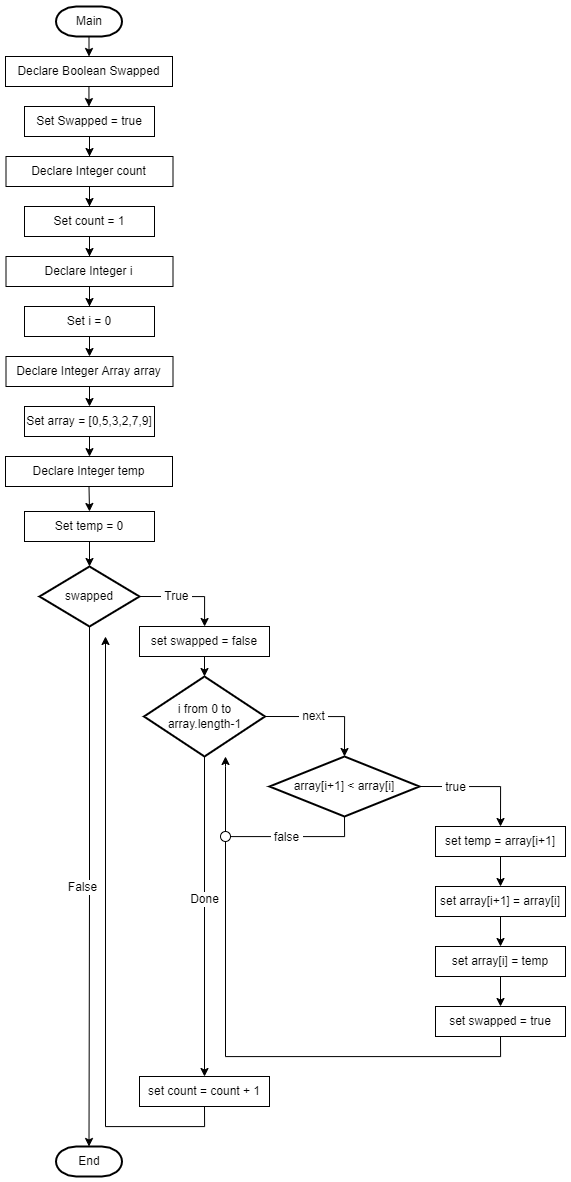

The diagram above was exported from draw.io. Its source (the exported page's mxGraphModel, read from the mxfile embedded in the PNG):
<mxGraphModel dx="1887" dy="995" grid="1" gridSize="10" guides="1" tooltips="1" connect="1" arrows="1" fold="1" page="1" pageScale="1" pageWidth="1169" pageHeight="1654" math="0" shadow="0">
  <root>
    <mxCell id="WIyWlLk6GJQsqaUBKTNV-0" />
    <mxCell id="WIyWlLk6GJQsqaUBKTNV-1" parent="WIyWlLk6GJQsqaUBKTNV-0" />
    <mxCell id="YByO2JAX8Q2tn40qFTJc-0" value="Main" style="strokeWidth=2;html=1;shape=mxgraph.flowchart.terminator;whiteSpace=wrap;" vertex="1" parent="WIyWlLk6GJQsqaUBKTNV-1">
      <mxGeometry x="355.5" y="242" width="66" height="30" as="geometry" />
    </mxCell>
    <mxCell id="YByO2JAX8Q2tn40qFTJc-5" value="" style="edgeStyle=orthogonalEdgeStyle;rounded=0;orthogonalLoop=1;jettySize=auto;html=1;" edge="1" parent="WIyWlLk6GJQsqaUBKTNV-1" source="YByO2JAX8Q2tn40qFTJc-1" target="YByO2JAX8Q2tn40qFTJc-3">
      <mxGeometry relative="1" as="geometry" />
    </mxCell>
    <mxCell id="YByO2JAX8Q2tn40qFTJc-1" value="Declare Boolean Swapped" style="rounded=0;whiteSpace=wrap;html=1;" vertex="1" parent="WIyWlLk6GJQsqaUBKTNV-1">
      <mxGeometry x="305" y="292" width="167" height="30" as="geometry" />
    </mxCell>
    <mxCell id="YByO2JAX8Q2tn40qFTJc-2" value="" style="endArrow=classic;html=1;rounded=0;exitX=0.5;exitY=1;exitDx=0;exitDy=0;exitPerimeter=0;entryX=0.5;entryY=0;entryDx=0;entryDy=0;" edge="1" parent="WIyWlLk6GJQsqaUBKTNV-1" source="YByO2JAX8Q2tn40qFTJc-0" target="YByO2JAX8Q2tn40qFTJc-1">
      <mxGeometry width="50" height="50" relative="1" as="geometry">
        <mxPoint x="515.5" y="512" as="sourcePoint" />
        <mxPoint x="565.5" y="462" as="targetPoint" />
      </mxGeometry>
    </mxCell>
    <mxCell id="YByO2JAX8Q2tn40qFTJc-8" value="" style="edgeStyle=orthogonalEdgeStyle;rounded=0;orthogonalLoop=1;jettySize=auto;html=1;" edge="1" parent="WIyWlLk6GJQsqaUBKTNV-1" source="YByO2JAX8Q2tn40qFTJc-3" target="YByO2JAX8Q2tn40qFTJc-6">
      <mxGeometry relative="1" as="geometry" />
    </mxCell>
    <mxCell id="YByO2JAX8Q2tn40qFTJc-3" value="Set Swapped = true" style="rounded=0;whiteSpace=wrap;html=1;" vertex="1" parent="WIyWlLk6GJQsqaUBKTNV-1">
      <mxGeometry x="324" y="342" width="130" height="30" as="geometry" />
    </mxCell>
    <mxCell id="YByO2JAX8Q2tn40qFTJc-10" value="" style="edgeStyle=orthogonalEdgeStyle;rounded=0;orthogonalLoop=1;jettySize=auto;html=1;" edge="1" parent="WIyWlLk6GJQsqaUBKTNV-1" source="YByO2JAX8Q2tn40qFTJc-6" target="YByO2JAX8Q2tn40qFTJc-9">
      <mxGeometry relative="1" as="geometry" />
    </mxCell>
    <mxCell id="YByO2JAX8Q2tn40qFTJc-6" value="Declare Integer count" style="rounded=0;whiteSpace=wrap;html=1;" vertex="1" parent="WIyWlLk6GJQsqaUBKTNV-1">
      <mxGeometry x="305.5" y="392" width="167" height="30" as="geometry" />
    </mxCell>
    <mxCell id="YByO2JAX8Q2tn40qFTJc-17" style="edgeStyle=orthogonalEdgeStyle;rounded=0;orthogonalLoop=1;jettySize=auto;html=1;" edge="1" parent="WIyWlLk6GJQsqaUBKTNV-1" source="YByO2JAX8Q2tn40qFTJc-9" target="YByO2JAX8Q2tn40qFTJc-13">
      <mxGeometry relative="1" as="geometry" />
    </mxCell>
    <mxCell id="YByO2JAX8Q2tn40qFTJc-9" value="Set count = 1" style="rounded=0;whiteSpace=wrap;html=1;" vertex="1" parent="WIyWlLk6GJQsqaUBKTNV-1">
      <mxGeometry x="324" y="442" width="130" height="30" as="geometry" />
    </mxCell>
    <mxCell id="YByO2JAX8Q2tn40qFTJc-12" value="" style="edgeStyle=orthogonalEdgeStyle;rounded=0;orthogonalLoop=1;jettySize=auto;html=1;" edge="1" parent="WIyWlLk6GJQsqaUBKTNV-1" source="YByO2JAX8Q2tn40qFTJc-13" target="YByO2JAX8Q2tn40qFTJc-14">
      <mxGeometry relative="1" as="geometry" />
    </mxCell>
    <mxCell id="YByO2JAX8Q2tn40qFTJc-13" value="Declare Integer i" style="rounded=0;whiteSpace=wrap;html=1;" vertex="1" parent="WIyWlLk6GJQsqaUBKTNV-1">
      <mxGeometry x="305.5" y="492" width="167" height="30" as="geometry" />
    </mxCell>
    <mxCell id="YByO2JAX8Q2tn40qFTJc-19" style="edgeStyle=orthogonalEdgeStyle;rounded=0;orthogonalLoop=1;jettySize=auto;html=1;exitX=0.5;exitY=1;exitDx=0;exitDy=0;entryX=0.5;entryY=0;entryDx=0;entryDy=0;" edge="1" parent="WIyWlLk6GJQsqaUBKTNV-1" source="YByO2JAX8Q2tn40qFTJc-14" target="YByO2JAX8Q2tn40qFTJc-18">
      <mxGeometry relative="1" as="geometry" />
    </mxCell>
    <mxCell id="YByO2JAX8Q2tn40qFTJc-14" value="Set i = 0" style="rounded=0;whiteSpace=wrap;html=1;" vertex="1" parent="WIyWlLk6GJQsqaUBKTNV-1">
      <mxGeometry x="324" y="542" width="130" height="30" as="geometry" />
    </mxCell>
    <mxCell id="YByO2JAX8Q2tn40qFTJc-21" style="edgeStyle=orthogonalEdgeStyle;rounded=0;orthogonalLoop=1;jettySize=auto;html=1;exitX=0.5;exitY=1;exitDx=0;exitDy=0;entryX=0.5;entryY=0;entryDx=0;entryDy=0;" edge="1" parent="WIyWlLk6GJQsqaUBKTNV-1" source="YByO2JAX8Q2tn40qFTJc-18" target="YByO2JAX8Q2tn40qFTJc-20">
      <mxGeometry relative="1" as="geometry" />
    </mxCell>
    <mxCell id="YByO2JAX8Q2tn40qFTJc-18" value="Declare Integer Array array" style="rounded=0;whiteSpace=wrap;html=1;" vertex="1" parent="WIyWlLk6GJQsqaUBKTNV-1">
      <mxGeometry x="305.5" y="592" width="167" height="30" as="geometry" />
    </mxCell>
    <mxCell id="YByO2JAX8Q2tn40qFTJc-23" style="edgeStyle=orthogonalEdgeStyle;rounded=0;orthogonalLoop=1;jettySize=auto;html=1;exitX=0.5;exitY=1;exitDx=0;exitDy=0;" edge="1" parent="WIyWlLk6GJQsqaUBKTNV-1" source="YByO2JAX8Q2tn40qFTJc-20" target="YByO2JAX8Q2tn40qFTJc-22">
      <mxGeometry relative="1" as="geometry" />
    </mxCell>
    <mxCell id="YByO2JAX8Q2tn40qFTJc-20" value="Set array = [0,5,3,2,7,9]" style="rounded=0;whiteSpace=wrap;html=1;" vertex="1" parent="WIyWlLk6GJQsqaUBKTNV-1">
      <mxGeometry x="324" y="642" width="130" height="30" as="geometry" />
    </mxCell>
    <mxCell id="YByO2JAX8Q2tn40qFTJc-25" style="edgeStyle=orthogonalEdgeStyle;rounded=0;orthogonalLoop=1;jettySize=auto;html=1;exitX=0.5;exitY=1;exitDx=0;exitDy=0;entryX=0.5;entryY=0;entryDx=0;entryDy=0;" edge="1" parent="WIyWlLk6GJQsqaUBKTNV-1" source="YByO2JAX8Q2tn40qFTJc-22" target="YByO2JAX8Q2tn40qFTJc-24">
      <mxGeometry relative="1" as="geometry" />
    </mxCell>
    <mxCell id="YByO2JAX8Q2tn40qFTJc-22" value="Declare Integer temp" style="rounded=0;whiteSpace=wrap;html=1;" vertex="1" parent="WIyWlLk6GJQsqaUBKTNV-1">
      <mxGeometry x="305" y="692" width="167" height="30" as="geometry" />
    </mxCell>
    <mxCell id="YByO2JAX8Q2tn40qFTJc-27" style="edgeStyle=orthogonalEdgeStyle;rounded=0;orthogonalLoop=1;jettySize=auto;html=1;exitX=0.5;exitY=1;exitDx=0;exitDy=0;entryX=0.5;entryY=0;entryDx=0;entryDy=0;entryPerimeter=0;" edge="1" parent="WIyWlLk6GJQsqaUBKTNV-1" source="YByO2JAX8Q2tn40qFTJc-24" target="YByO2JAX8Q2tn40qFTJc-26">
      <mxGeometry relative="1" as="geometry" />
    </mxCell>
    <mxCell id="YByO2JAX8Q2tn40qFTJc-24" value="Set temp = 0" style="rounded=0;whiteSpace=wrap;html=1;" vertex="1" parent="WIyWlLk6GJQsqaUBKTNV-1">
      <mxGeometry x="324" y="747" width="130" height="30" as="geometry" />
    </mxCell>
    <mxCell id="YByO2JAX8Q2tn40qFTJc-30" style="edgeStyle=orthogonalEdgeStyle;rounded=0;orthogonalLoop=1;jettySize=auto;html=1;exitX=1;exitY=0.5;exitDx=0;exitDy=0;exitPerimeter=0;" edge="1" parent="WIyWlLk6GJQsqaUBKTNV-1" source="YByO2JAX8Q2tn40qFTJc-26" target="YByO2JAX8Q2tn40qFTJc-29">
      <mxGeometry relative="1" as="geometry" />
    </mxCell>
    <mxCell id="YByO2JAX8Q2tn40qFTJc-31" value="&amp;nbsp;True&amp;nbsp;" style="edgeLabel;html=1;align=center;verticalAlign=middle;resizable=0;points=[];" vertex="1" connectable="0" parent="YByO2JAX8Q2tn40qFTJc-30">
      <mxGeometry x="-0.2383" y="1" relative="1" as="geometry">
        <mxPoint as="offset" />
      </mxGeometry>
    </mxCell>
    <mxCell id="YByO2JAX8Q2tn40qFTJc-64" style="edgeStyle=orthogonalEdgeStyle;rounded=0;orthogonalLoop=1;jettySize=auto;html=1;exitX=0.5;exitY=1;exitDx=0;exitDy=0;exitPerimeter=0;entryX=0.5;entryY=0;entryDx=0;entryDy=0;entryPerimeter=0;endArrow=classic;endFill=1;" edge="1" parent="WIyWlLk6GJQsqaUBKTNV-1" source="YByO2JAX8Q2tn40qFTJc-26" target="YByO2JAX8Q2tn40qFTJc-63">
      <mxGeometry relative="1" as="geometry" />
    </mxCell>
    <mxCell id="YByO2JAX8Q2tn40qFTJc-65" value="False" style="edgeLabel;html=1;align=center;verticalAlign=middle;resizable=0;points=[];" vertex="1" connectable="0" parent="YByO2JAX8Q2tn40qFTJc-64">
      <mxGeometry x="-0.0518" relative="1" as="geometry">
        <mxPoint x="-8" y="13" as="offset" />
      </mxGeometry>
    </mxCell>
    <mxCell id="YByO2JAX8Q2tn40qFTJc-26" value="swapped" style="strokeWidth=2;html=1;shape=mxgraph.flowchart.decision;whiteSpace=wrap;" vertex="1" parent="WIyWlLk6GJQsqaUBKTNV-1">
      <mxGeometry x="339" y="802" width="100" height="60" as="geometry" />
    </mxCell>
    <mxCell id="YByO2JAX8Q2tn40qFTJc-35" style="edgeStyle=orthogonalEdgeStyle;rounded=0;orthogonalLoop=1;jettySize=auto;html=1;exitX=0.5;exitY=1;exitDx=0;exitDy=0;entryX=0.5;entryY=0;entryDx=0;entryDy=0;entryPerimeter=0;" edge="1" parent="WIyWlLk6GJQsqaUBKTNV-1" source="YByO2JAX8Q2tn40qFTJc-29" target="YByO2JAX8Q2tn40qFTJc-34">
      <mxGeometry relative="1" as="geometry" />
    </mxCell>
    <mxCell id="YByO2JAX8Q2tn40qFTJc-29" value="set swapped = false" style="rounded=0;whiteSpace=wrap;html=1;" vertex="1" parent="WIyWlLk6GJQsqaUBKTNV-1">
      <mxGeometry x="439" y="862" width="130" height="30" as="geometry" />
    </mxCell>
    <mxCell id="YByO2JAX8Q2tn40qFTJc-37" style="edgeStyle=orthogonalEdgeStyle;rounded=0;orthogonalLoop=1;jettySize=auto;html=1;exitX=1;exitY=0.5;exitDx=0;exitDy=0;exitPerimeter=0;entryX=0.5;entryY=0;entryDx=0;entryDy=0;entryPerimeter=0;" edge="1" parent="WIyWlLk6GJQsqaUBKTNV-1" source="YByO2JAX8Q2tn40qFTJc-34" target="YByO2JAX8Q2tn40qFTJc-36">
      <mxGeometry relative="1" as="geometry" />
    </mxCell>
    <mxCell id="YByO2JAX8Q2tn40qFTJc-40" value="&amp;nbsp;next&amp;nbsp;" style="edgeLabel;html=1;align=center;verticalAlign=middle;resizable=0;points=[];" vertex="1" connectable="0" parent="YByO2JAX8Q2tn40qFTJc-37">
      <mxGeometry x="-0.2004" y="1" relative="1" as="geometry">
        <mxPoint as="offset" />
      </mxGeometry>
    </mxCell>
    <mxCell id="YByO2JAX8Q2tn40qFTJc-60" style="edgeStyle=orthogonalEdgeStyle;rounded=0;orthogonalLoop=1;jettySize=auto;html=1;exitX=0.5;exitY=1;exitDx=0;exitDy=0;exitPerimeter=0;entryX=0.5;entryY=0;entryDx=0;entryDy=0;endArrow=classic;endFill=1;" edge="1" parent="WIyWlLk6GJQsqaUBKTNV-1" source="YByO2JAX8Q2tn40qFTJc-34" target="YByO2JAX8Q2tn40qFTJc-58">
      <mxGeometry relative="1" as="geometry" />
    </mxCell>
    <mxCell id="YByO2JAX8Q2tn40qFTJc-62" value="&amp;nbsp;Done&amp;nbsp;" style="edgeLabel;html=1;align=center;verticalAlign=middle;resizable=0;points=[];" vertex="1" connectable="0" parent="YByO2JAX8Q2tn40qFTJc-60">
      <mxGeometry x="-0.1184" y="-1" relative="1" as="geometry">
        <mxPoint as="offset" />
      </mxGeometry>
    </mxCell>
    <mxCell id="YByO2JAX8Q2tn40qFTJc-34" value="i from 0 to array.length-1" style="strokeWidth=2;html=1;shape=mxgraph.flowchart.decision;whiteSpace=wrap;" vertex="1" parent="WIyWlLk6GJQsqaUBKTNV-1">
      <mxGeometry x="443.5" y="912" width="121" height="80" as="geometry" />
    </mxCell>
    <mxCell id="YByO2JAX8Q2tn40qFTJc-42" style="edgeStyle=orthogonalEdgeStyle;rounded=0;orthogonalLoop=1;jettySize=auto;html=1;exitX=0.5;exitY=1;exitDx=0;exitDy=0;exitPerimeter=0;" edge="1" parent="WIyWlLk6GJQsqaUBKTNV-1" source="YByO2JAX8Q2tn40qFTJc-36">
      <mxGeometry relative="1" as="geometry">
        <mxPoint x="525" y="992" as="targetPoint" />
        <Array as="points">
          <mxPoint x="644" y="1072" />
          <mxPoint x="525" y="1072" />
          <mxPoint x="525" y="1002" />
        </Array>
      </mxGeometry>
    </mxCell>
    <mxCell id="YByO2JAX8Q2tn40qFTJc-53" value="&amp;nbsp;false&amp;nbsp;" style="edgeLabel;html=1;align=center;verticalAlign=middle;resizable=0;points=[];" vertex="1" connectable="0" parent="YByO2JAX8Q2tn40qFTJc-42">
      <mxGeometry x="-0.4089" relative="1" as="geometry">
        <mxPoint x="-14" as="offset" />
      </mxGeometry>
    </mxCell>
    <mxCell id="YByO2JAX8Q2tn40qFTJc-44" style="edgeStyle=orthogonalEdgeStyle;rounded=0;orthogonalLoop=1;jettySize=auto;html=1;exitX=1;exitY=0.5;exitDx=0;exitDy=0;exitPerimeter=0;entryX=0.5;entryY=0;entryDx=0;entryDy=0;" edge="1" parent="WIyWlLk6GJQsqaUBKTNV-1" source="YByO2JAX8Q2tn40qFTJc-36" target="YByO2JAX8Q2tn40qFTJc-43">
      <mxGeometry relative="1" as="geometry" />
    </mxCell>
    <mxCell id="YByO2JAX8Q2tn40qFTJc-45" value="&amp;nbsp;true&amp;nbsp;" style="edgeLabel;html=1;align=center;verticalAlign=middle;resizable=0;points=[];" vertex="1" connectable="0" parent="YByO2JAX8Q2tn40qFTJc-44">
      <mxGeometry x="-0.0308" y="3" relative="1" as="geometry">
        <mxPoint x="-23" y="3" as="offset" />
      </mxGeometry>
    </mxCell>
    <mxCell id="YByO2JAX8Q2tn40qFTJc-36" value="array[i+1] &amp;lt; array[i]" style="strokeWidth=2;html=1;shape=mxgraph.flowchart.decision;whiteSpace=wrap;" vertex="1" parent="WIyWlLk6GJQsqaUBKTNV-1">
      <mxGeometry x="569" y="992" width="150" height="60" as="geometry" />
    </mxCell>
    <mxCell id="YByO2JAX8Q2tn40qFTJc-48" style="edgeStyle=orthogonalEdgeStyle;rounded=0;orthogonalLoop=1;jettySize=auto;html=1;exitX=0.5;exitY=1;exitDx=0;exitDy=0;entryX=0.5;entryY=0;entryDx=0;entryDy=0;" edge="1" parent="WIyWlLk6GJQsqaUBKTNV-1" source="YByO2JAX8Q2tn40qFTJc-43" target="YByO2JAX8Q2tn40qFTJc-47">
      <mxGeometry relative="1" as="geometry" />
    </mxCell>
    <mxCell id="YByO2JAX8Q2tn40qFTJc-43" value="set temp = array[i+1]" style="rounded=0;whiteSpace=wrap;html=1;" vertex="1" parent="WIyWlLk6GJQsqaUBKTNV-1">
      <mxGeometry x="735" y="1062" width="130" height="30" as="geometry" />
    </mxCell>
    <mxCell id="YByO2JAX8Q2tn40qFTJc-50" style="edgeStyle=orthogonalEdgeStyle;rounded=0;orthogonalLoop=1;jettySize=auto;html=1;exitX=0.5;exitY=1;exitDx=0;exitDy=0;entryX=0.5;entryY=0;entryDx=0;entryDy=0;" edge="1" parent="WIyWlLk6GJQsqaUBKTNV-1" source="YByO2JAX8Q2tn40qFTJc-47" target="YByO2JAX8Q2tn40qFTJc-49">
      <mxGeometry relative="1" as="geometry" />
    </mxCell>
    <mxCell id="YByO2JAX8Q2tn40qFTJc-47" value="set array[i+1] = array[i]" style="rounded=0;whiteSpace=wrap;html=1;" vertex="1" parent="WIyWlLk6GJQsqaUBKTNV-1">
      <mxGeometry x="735" y="1122" width="130" height="30" as="geometry" />
    </mxCell>
    <mxCell id="YByO2JAX8Q2tn40qFTJc-52" style="edgeStyle=orthogonalEdgeStyle;rounded=0;orthogonalLoop=1;jettySize=auto;html=1;exitX=0.5;exitY=1;exitDx=0;exitDy=0;entryX=0.5;entryY=0;entryDx=0;entryDy=0;" edge="1" parent="WIyWlLk6GJQsqaUBKTNV-1" source="YByO2JAX8Q2tn40qFTJc-49" target="YByO2JAX8Q2tn40qFTJc-51">
      <mxGeometry relative="1" as="geometry" />
    </mxCell>
    <mxCell id="YByO2JAX8Q2tn40qFTJc-49" value="set array[i] = temp" style="rounded=0;whiteSpace=wrap;html=1;" vertex="1" parent="WIyWlLk6GJQsqaUBKTNV-1">
      <mxGeometry x="735" y="1182" width="130" height="30" as="geometry" />
    </mxCell>
    <mxCell id="YByO2JAX8Q2tn40qFTJc-54" style="edgeStyle=orthogonalEdgeStyle;rounded=0;orthogonalLoop=1;jettySize=auto;html=1;exitX=0.5;exitY=1;exitDx=0;exitDy=0;endArrow=none;endFill=0;startArrow=none;" edge="1" parent="WIyWlLk6GJQsqaUBKTNV-1" source="YByO2JAX8Q2tn40qFTJc-55">
      <mxGeometry relative="1" as="geometry">
        <mxPoint x="525" y="1071.9999999999998" as="targetPoint" />
      </mxGeometry>
    </mxCell>
    <mxCell id="YByO2JAX8Q2tn40qFTJc-51" value="set swapped = true" style="rounded=0;whiteSpace=wrap;html=1;" vertex="1" parent="WIyWlLk6GJQsqaUBKTNV-1">
      <mxGeometry x="735" y="1242" width="130" height="30" as="geometry" />
    </mxCell>
    <mxCell id="YByO2JAX8Q2tn40qFTJc-55" value="" style="ellipse;whiteSpace=wrap;html=1;aspect=fixed;" vertex="1" parent="WIyWlLk6GJQsqaUBKTNV-1">
      <mxGeometry x="520" y="1067" width="10" height="10" as="geometry" />
    </mxCell>
    <mxCell id="YByO2JAX8Q2tn40qFTJc-56" value="" style="edgeStyle=orthogonalEdgeStyle;rounded=0;orthogonalLoop=1;jettySize=auto;html=1;exitX=0.5;exitY=1;exitDx=0;exitDy=0;endArrow=none;endFill=0;" edge="1" parent="WIyWlLk6GJQsqaUBKTNV-1" source="YByO2JAX8Q2tn40qFTJc-51" target="YByO2JAX8Q2tn40qFTJc-55">
      <mxGeometry relative="1" as="geometry">
        <mxPoint x="525" y="1071.9999999999998" as="targetPoint" />
        <mxPoint x="800" y="1271.9999999999998" as="sourcePoint" />
      </mxGeometry>
    </mxCell>
    <mxCell id="YByO2JAX8Q2tn40qFTJc-61" style="edgeStyle=orthogonalEdgeStyle;rounded=0;orthogonalLoop=1;jettySize=auto;html=1;exitX=0.5;exitY=1;exitDx=0;exitDy=0;endArrow=classic;endFill=1;" edge="1" parent="WIyWlLk6GJQsqaUBKTNV-1" source="YByO2JAX8Q2tn40qFTJc-58">
      <mxGeometry relative="1" as="geometry">
        <mxPoint x="405" y="871.9999999999998" as="targetPoint" />
      </mxGeometry>
    </mxCell>
    <mxCell id="YByO2JAX8Q2tn40qFTJc-58" value="set count = count + 1" style="rounded=0;whiteSpace=wrap;html=1;" vertex="1" parent="WIyWlLk6GJQsqaUBKTNV-1">
      <mxGeometry x="439" y="1312" width="130" height="30" as="geometry" />
    </mxCell>
    <mxCell id="YByO2JAX8Q2tn40qFTJc-63" value="End" style="strokeWidth=2;html=1;shape=mxgraph.flowchart.terminator;whiteSpace=wrap;" vertex="1" parent="WIyWlLk6GJQsqaUBKTNV-1">
      <mxGeometry x="355.5" y="1382" width="66" height="30" as="geometry" />
    </mxCell>
  </root>
</mxGraphModel>